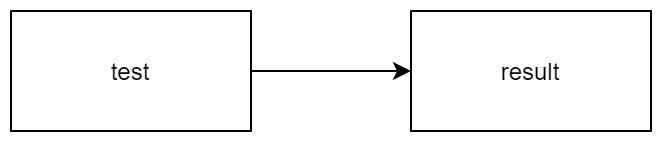

The diagram above was exported from draw.io. Its source (the exported page's mxGraphModel, read from the mxfile embedded in the PNG):
<mxGraphModel dx="1102" dy="882" grid="1" gridSize="10" guides="1" tooltips="1" connect="1" arrows="1" fold="1" page="1" pageScale="1" pageWidth="827" pageHeight="1169" math="0" shadow="0">
  <root>
    <mxCell id="0" />
    <mxCell id="1" parent="0" />
    <mxCell id="CKgAutI4KzxsOcHacs_i-3" value="" style="edgeStyle=orthogonalEdgeStyle;rounded=0;orthogonalLoop=1;jettySize=auto;html=1;" parent="1" source="CKgAutI4KzxsOcHacs_i-1" target="CKgAutI4KzxsOcHacs_i-2" edge="1">
      <mxGeometry relative="1" as="geometry" />
    </mxCell>
    <mxCell id="CKgAutI4KzxsOcHacs_i-1" value="test" style="rounded=0;whiteSpace=wrap;html=1;" parent="1" vertex="1">
      <mxGeometry x="160" y="240" width="120" height="60" as="geometry" />
    </mxCell>
    <mxCell id="CKgAutI4KzxsOcHacs_i-2" value="result" style="rounded=0;whiteSpace=wrap;html=1;" parent="1" vertex="1">
      <mxGeometry x="360" y="240" width="120" height="60" as="geometry" />
    </mxCell>
  </root>
</mxGraphModel>